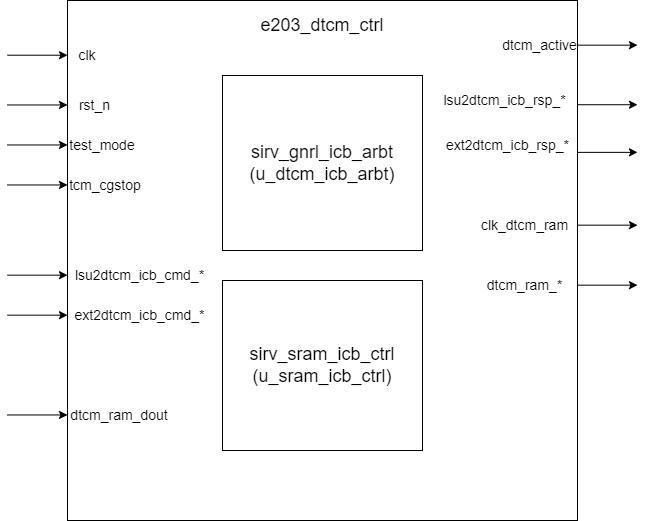

The diagram above was exported from draw.io. Its source (the exported page's mxGraphModel, read from the mxfile embedded in the PNG):
<mxGraphModel dx="769" dy="945" grid="1" gridSize="10" guides="1" tooltips="1" connect="1" arrows="1" fold="1" page="1" pageScale="1" pageWidth="827" pageHeight="1169" math="0" shadow="0">
  <root>
    <mxCell id="0" />
    <mxCell id="1" parent="0" />
    <mxCell id="N4AXATCJdsCQ36F6aEf_-1" value="" style="rounded=0;whiteSpace=wrap;html=1;" parent="1" vertex="1">
      <mxGeometry x="180" y="90" width="510" height="520" as="geometry" />
    </mxCell>
    <mxCell id="N4AXATCJdsCQ36F6aEf_-2" value="&lt;font style=&quot;font-size: 18px;&quot;&gt;e203_dtcm_ctrl&lt;/font&gt;" style="text;html=1;align=center;verticalAlign=middle;whiteSpace=wrap;rounded=0;" parent="1" vertex="1">
      <mxGeometry x="350" y="100" width="170" height="30" as="geometry" />
    </mxCell>
    <mxCell id="N4AXATCJdsCQ36F6aEf_-3" value="&lt;span style=&quot;font-size: 14px;&quot;&gt;clk&lt;/span&gt;" style="text;html=1;align=center;verticalAlign=middle;whiteSpace=wrap;rounded=0;" parent="1" vertex="1">
      <mxGeometry x="180" y="130" width="40" height="30" as="geometry" />
    </mxCell>
    <mxCell id="N4AXATCJdsCQ36F6aEf_-15" value="" style="endArrow=classic;html=1;rounded=0;" parent="1" edge="1">
      <mxGeometry width="50" height="50" relative="1" as="geometry">
        <mxPoint x="120" y="144.71" as="sourcePoint" />
        <mxPoint x="180" y="144.71" as="targetPoint" />
      </mxGeometry>
    </mxCell>
    <mxCell id="N4AXATCJdsCQ36F6aEf_-16" value="" style="endArrow=classic;html=1;rounded=0;" parent="1" edge="1">
      <mxGeometry width="50" height="50" relative="1" as="geometry">
        <mxPoint x="120" y="194.47" as="sourcePoint" />
        <mxPoint x="180" y="194.47" as="targetPoint" />
      </mxGeometry>
    </mxCell>
    <mxCell id="N4AXATCJdsCQ36F6aEf_-17" value="" style="endArrow=classic;html=1;rounded=0;" parent="1" edge="1">
      <mxGeometry width="50" height="50" relative="1" as="geometry">
        <mxPoint x="120" y="234.47" as="sourcePoint" />
        <mxPoint x="180" y="234.47" as="targetPoint" />
      </mxGeometry>
    </mxCell>
    <mxCell id="N4AXATCJdsCQ36F6aEf_-18" value="" style="endArrow=classic;html=1;rounded=0;" parent="1" edge="1">
      <mxGeometry width="50" height="50" relative="1" as="geometry">
        <mxPoint x="120" y="274.47" as="sourcePoint" />
        <mxPoint x="180" y="274.47" as="targetPoint" />
      </mxGeometry>
    </mxCell>
    <mxCell id="N4AXATCJdsCQ36F6aEf_-29" value="&lt;span style=&quot;font-size: 14px;&quot;&gt;rst_n&lt;/span&gt;" style="text;html=1;align=center;verticalAlign=middle;whiteSpace=wrap;rounded=0;" parent="1" vertex="1">
      <mxGeometry x="185" y="180" width="45" height="30" as="geometry" />
    </mxCell>
    <mxCell id="N4AXATCJdsCQ36F6aEf_-30" value="&lt;span style=&quot;font-size: 14px;&quot;&gt;test_mode&lt;/span&gt;" style="text;html=1;align=center;verticalAlign=middle;whiteSpace=wrap;rounded=0;" parent="1" vertex="1">
      <mxGeometry x="185" y="220" width="60" height="30" as="geometry" />
    </mxCell>
    <mxCell id="N4AXATCJdsCQ36F6aEf_-31" value="&lt;span style=&quot;font-size: 14px;&quot;&gt;tcm_cgstop&lt;/span&gt;" style="text;html=1;align=center;verticalAlign=middle;whiteSpace=wrap;rounded=0;" parent="1" vertex="1">
      <mxGeometry x="172.5" y="260" width="90" height="30" as="geometry" />
    </mxCell>
    <mxCell id="N4AXATCJdsCQ36F6aEf_-32" value="&lt;span style=&quot;font-size: 14px;&quot;&gt;dtcm_active&lt;/span&gt;" style="text;html=1;align=center;verticalAlign=middle;whiteSpace=wrap;rounded=0;" parent="1" vertex="1">
      <mxGeometry x="620" y="120" width="65" height="30" as="geometry" />
    </mxCell>
    <mxCell id="KjOLbPBdxk4D6QCzA-K0-1" value="" style="endArrow=classic;html=1;rounded=0;" parent="1" edge="1">
      <mxGeometry width="50" height="50" relative="1" as="geometry">
        <mxPoint x="690" y="134.66000000000003" as="sourcePoint" />
        <mxPoint x="750" y="134.66000000000003" as="targetPoint" />
      </mxGeometry>
    </mxCell>
    <mxCell id="KjOLbPBdxk4D6QCzA-K0-2" value="&lt;span style=&quot;font-size: 14px;&quot;&gt;lsu2dtcm_icb_cmd_*&lt;/span&gt;" style="text;html=1;align=center;verticalAlign=middle;whiteSpace=wrap;rounded=0;" parent="1" vertex="1">
      <mxGeometry x="185" y="350" width="135" height="30" as="geometry" />
    </mxCell>
    <mxCell id="KjOLbPBdxk4D6QCzA-K0-3" value="" style="endArrow=classic;html=1;rounded=0;" parent="1" edge="1">
      <mxGeometry width="50" height="50" relative="1" as="geometry">
        <mxPoint x="120" y="364.66" as="sourcePoint" />
        <mxPoint x="180" y="364.66" as="targetPoint" />
      </mxGeometry>
    </mxCell>
    <mxCell id="KjOLbPBdxk4D6QCzA-K0-12" value="&lt;span style=&quot;font-size: 18px;&quot;&gt;sirv_sram_icb_ctrl&lt;/span&gt;&lt;div&gt;&lt;span style=&quot;font-size: 18px;&quot;&gt;(u_sram_icb_ctrl)&lt;/span&gt;&lt;/div&gt;" style="rounded=0;whiteSpace=wrap;html=1;" parent="1" vertex="1">
      <mxGeometry x="335" y="370" width="200" height="170" as="geometry" />
    </mxCell>
    <mxCell id="KjOLbPBdxk4D6QCzA-K0-13" value="&lt;span style=&quot;font-size: 18px;&quot;&gt;sirv_gnrl_icb_arbt&lt;/span&gt;&lt;div&gt;&lt;span style=&quot;font-size: 18px;&quot;&gt;(u_dtcm_icb_arbt)&lt;/span&gt;&lt;/div&gt;" style="rounded=0;whiteSpace=wrap;html=1;" parent="1" vertex="1">
      <mxGeometry x="335" y="165" width="200" height="175" as="geometry" />
    </mxCell>
    <mxCell id="TK4t5aulV6Lt3mjq30G--2" value="&lt;span style=&quot;font-size: 14px;&quot;&gt;lsu2dtcm_icb_rsp_*&lt;/span&gt;" style="text;html=1;align=center;verticalAlign=middle;whiteSpace=wrap;rounded=0;" vertex="1" parent="1">
      <mxGeometry x="550" y="175" width="135" height="30" as="geometry" />
    </mxCell>
    <mxCell id="TK4t5aulV6Lt3mjq30G--3" value="" style="endArrow=classic;html=1;rounded=0;" edge="1" parent="1">
      <mxGeometry width="50" height="50" relative="1" as="geometry">
        <mxPoint x="690" y="194.23000000000002" as="sourcePoint" />
        <mxPoint x="750" y="194.23000000000002" as="targetPoint" />
      </mxGeometry>
    </mxCell>
    <mxCell id="TK4t5aulV6Lt3mjq30G--4" value="&lt;span style=&quot;font-size: 14px;&quot;&gt;ext2dtcm_icb_cmd_*&lt;/span&gt;" style="text;html=1;align=center;verticalAlign=middle;whiteSpace=wrap;rounded=0;" vertex="1" parent="1">
      <mxGeometry x="185" y="390" width="135" height="30" as="geometry" />
    </mxCell>
    <mxCell id="TK4t5aulV6Lt3mjq30G--5" value="" style="endArrow=classic;html=1;rounded=0;" edge="1" parent="1">
      <mxGeometry width="50" height="50" relative="1" as="geometry">
        <mxPoint x="120" y="404.66" as="sourcePoint" />
        <mxPoint x="180" y="404.66" as="targetPoint" />
      </mxGeometry>
    </mxCell>
    <mxCell id="TK4t5aulV6Lt3mjq30G--6" value="&lt;span style=&quot;font-size: 14px;&quot;&gt;ext2dtcm_icb_rsp_*&lt;/span&gt;" style="text;html=1;align=center;verticalAlign=middle;whiteSpace=wrap;rounded=0;" vertex="1" parent="1">
      <mxGeometry x="552.5" y="220" width="135" height="30" as="geometry" />
    </mxCell>
    <mxCell id="TK4t5aulV6Lt3mjq30G--7" value="" style="endArrow=classic;html=1;rounded=0;" edge="1" parent="1">
      <mxGeometry width="50" height="50" relative="1" as="geometry">
        <mxPoint x="690" y="241.87" as="sourcePoint" />
        <mxPoint x="750" y="241.87" as="targetPoint" />
      </mxGeometry>
    </mxCell>
    <mxCell id="TK4t5aulV6Lt3mjq30G--8" value="" style="endArrow=classic;html=1;rounded=0;" edge="1" parent="1">
      <mxGeometry width="50" height="50" relative="1" as="geometry">
        <mxPoint x="120" y="504.47" as="sourcePoint" />
        <mxPoint x="180" y="504.47" as="targetPoint" />
      </mxGeometry>
    </mxCell>
    <mxCell id="TK4t5aulV6Lt3mjq30G--9" value="&lt;span style=&quot;font-size: 14px;&quot;&gt;dtcm_ram_dout&lt;/span&gt;" style="text;html=1;align=center;verticalAlign=middle;whiteSpace=wrap;rounded=0;" vertex="1" parent="1">
      <mxGeometry x="172.5" y="490" width="117.5" height="30" as="geometry" />
    </mxCell>
    <mxCell id="TK4t5aulV6Lt3mjq30G--10" value="&lt;span style=&quot;font-size: 14px;&quot;&gt;clk_dtcm_ram&lt;/span&gt;" style="text;html=1;align=center;verticalAlign=middle;whiteSpace=wrap;rounded=0;" vertex="1" parent="1">
      <mxGeometry x="590" y="300" width="95" height="30" as="geometry" />
    </mxCell>
    <mxCell id="TK4t5aulV6Lt3mjq30G--11" value="" style="endArrow=classic;html=1;rounded=0;" edge="1" parent="1">
      <mxGeometry width="50" height="50" relative="1" as="geometry">
        <mxPoint x="690" y="314.66" as="sourcePoint" />
        <mxPoint x="750" y="314.66" as="targetPoint" />
      </mxGeometry>
    </mxCell>
    <mxCell id="TK4t5aulV6Lt3mjq30G--12" value="&lt;span style=&quot;font-size: 14px;&quot;&gt;dtcm_ram_*&lt;/span&gt;" style="text;html=1;align=center;verticalAlign=middle;whiteSpace=wrap;rounded=0;" vertex="1" parent="1">
      <mxGeometry x="590" y="360" width="95" height="30" as="geometry" />
    </mxCell>
    <mxCell id="TK4t5aulV6Lt3mjq30G--13" value="" style="endArrow=classic;html=1;rounded=0;" edge="1" parent="1">
      <mxGeometry width="50" height="50" relative="1" as="geometry">
        <mxPoint x="690" y="374.66" as="sourcePoint" />
        <mxPoint x="750" y="374.66" as="targetPoint" />
      </mxGeometry>
    </mxCell>
  </root>
</mxGraphModel>